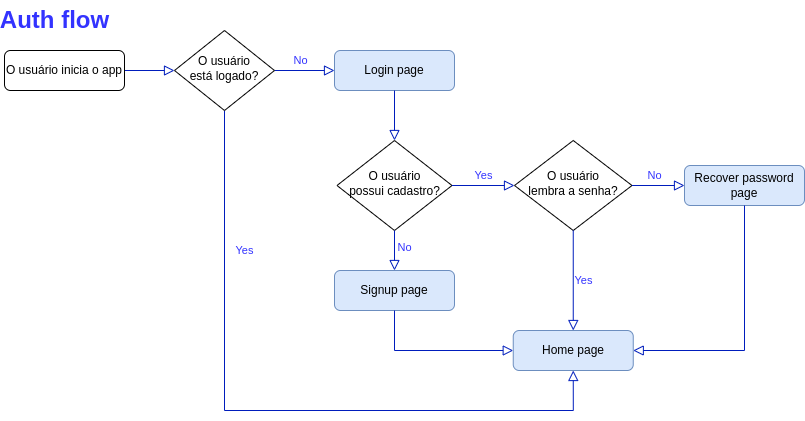

The diagram above was exported from draw.io. Its source (the exported page's mxGraphModel, read from the mxfile embedded in the PNG):
<mxGraphModel dx="1350" dy="773" grid="1" gridSize="10" guides="1" tooltips="1" connect="1" arrows="1" fold="1" page="1" pageScale="1" pageWidth="827" pageHeight="1169" math="0" shadow="0">
  <root>
    <mxCell id="WIyWlLk6GJQsqaUBKTNV-0" />
    <mxCell id="WIyWlLk6GJQsqaUBKTNV-1" parent="WIyWlLk6GJQsqaUBKTNV-0" />
    <mxCell id="WIyWlLk6GJQsqaUBKTNV-2" value="" style="rounded=0;html=1;jettySize=auto;orthogonalLoop=1;fontSize=11;endArrow=block;endFill=0;endSize=8;strokeWidth=1;shadow=0;labelBackgroundColor=none;edgeStyle=orthogonalEdgeStyle;entryX=0;entryY=0.5;entryDx=0;entryDy=0;fontColor=#3333FF;fillColor=#0050ef;strokeColor=#001DBC;" parent="WIyWlLk6GJQsqaUBKTNV-1" source="WIyWlLk6GJQsqaUBKTNV-3" target="WIyWlLk6GJQsqaUBKTNV-10" edge="1">
      <mxGeometry relative="1" as="geometry">
        <mxPoint x="160" y="170" as="targetPoint" />
      </mxGeometry>
    </mxCell>
    <mxCell id="WIyWlLk6GJQsqaUBKTNV-3" value="O usuário inicia o app" style="rounded=1;whiteSpace=wrap;html=1;fontSize=12;glass=0;strokeWidth=1;shadow=0;" parent="WIyWlLk6GJQsqaUBKTNV-1" vertex="1">
      <mxGeometry x="10" y="80" width="120" height="40" as="geometry" />
    </mxCell>
    <mxCell id="WIyWlLk6GJQsqaUBKTNV-7" value="Home page" style="rounded=1;whiteSpace=wrap;html=1;fontSize=12;glass=0;strokeWidth=1;shadow=0;fillColor=#dae8fc;strokeColor=#6c8ebf;" parent="WIyWlLk6GJQsqaUBKTNV-1" vertex="1">
      <mxGeometry x="518.75" y="360" width="120" height="40" as="geometry" />
    </mxCell>
    <mxCell id="WIyWlLk6GJQsqaUBKTNV-8" value="No" style="rounded=0;html=1;jettySize=auto;orthogonalLoop=1;fontSize=11;endArrow=block;endFill=0;endSize=8;strokeWidth=1;shadow=0;labelBackgroundColor=none;edgeStyle=orthogonalEdgeStyle;exitX=1;exitY=0.5;exitDx=0;exitDy=0;entryX=0;entryY=0.5;entryDx=0;entryDy=0;fillColor=#0050ef;strokeColor=#001DBC;fontColor=#3333FF;" parent="WIyWlLk6GJQsqaUBKTNV-1" source="WIyWlLk6GJQsqaUBKTNV-10" target="8trbH65EfU8yoX-gDAkR-11" edge="1">
      <mxGeometry x="-0.1429" y="10" relative="1" as="geometry">
        <mxPoint as="offset" />
        <mxPoint x="220" y="150" as="sourcePoint" />
        <mxPoint x="370" y="170" as="targetPoint" />
        <Array as="points" />
      </mxGeometry>
    </mxCell>
    <mxCell id="WIyWlLk6GJQsqaUBKTNV-9" value="Yes" style="edgeStyle=orthogonalEdgeStyle;rounded=0;html=1;jettySize=auto;orthogonalLoop=1;fontSize=11;endArrow=block;endFill=0;endSize=8;strokeWidth=1;shadow=0;labelBackgroundColor=none;exitX=0.5;exitY=1;exitDx=0;exitDy=0;entryX=0.5;entryY=1;entryDx=0;entryDy=0;fillColor=#0050ef;strokeColor=#001DBC;fontColor=#3333FF;" parent="WIyWlLk6GJQsqaUBKTNV-1" source="WIyWlLk6GJQsqaUBKTNV-10" target="WIyWlLk6GJQsqaUBKTNV-7" edge="1">
      <mxGeometry x="-0.5935" y="20" relative="1" as="geometry">
        <mxPoint as="offset" />
        <mxPoint x="350" y="470" as="targetPoint" />
        <Array as="points">
          <mxPoint x="230" y="440" />
          <mxPoint x="579" y="440" />
        </Array>
      </mxGeometry>
    </mxCell>
    <mxCell id="WIyWlLk6GJQsqaUBKTNV-10" value="O usuário&lt;br&gt;está logado?" style="rhombus;whiteSpace=wrap;html=1;shadow=0;fontFamily=Helvetica;fontSize=12;align=center;strokeWidth=1;spacing=6;spacingTop=-4;" parent="WIyWlLk6GJQsqaUBKTNV-1" vertex="1">
      <mxGeometry x="180" y="60" width="100" height="80" as="geometry" />
    </mxCell>
    <mxCell id="8trbH65EfU8yoX-gDAkR-11" value="Login page" style="rounded=1;whiteSpace=wrap;html=1;fontSize=12;glass=0;strokeWidth=1;shadow=0;fillColor=#dae8fc;strokeColor=#6c8ebf;" parent="WIyWlLk6GJQsqaUBKTNV-1" vertex="1">
      <mxGeometry x="340" y="80" width="120" height="40" as="geometry" />
    </mxCell>
    <mxCell id="8trbH65EfU8yoX-gDAkR-12" value="O usuário&lt;br&gt;possui cadastro?" style="rhombus;whiteSpace=wrap;html=1;shadow=0;fontFamily=Helvetica;fontSize=12;align=center;strokeWidth=1;spacing=6;spacingTop=-4;" parent="WIyWlLk6GJQsqaUBKTNV-1" vertex="1">
      <mxGeometry x="342.5" y="170" width="115" height="90" as="geometry" />
    </mxCell>
    <mxCell id="8trbH65EfU8yoX-gDAkR-15" value="" style="rounded=0;html=1;jettySize=auto;orthogonalLoop=1;fontSize=11;endArrow=block;endFill=0;endSize=8;strokeWidth=1;shadow=0;labelBackgroundColor=none;edgeStyle=orthogonalEdgeStyle;exitX=0.5;exitY=1;exitDx=0;exitDy=0;entryX=0.5;entryY=0;entryDx=0;entryDy=0;fillColor=#0050ef;strokeColor=#001DBC;" parent="WIyWlLk6GJQsqaUBKTNV-1" source="8trbH65EfU8yoX-gDAkR-11" target="8trbH65EfU8yoX-gDAkR-12" edge="1">
      <mxGeometry relative="1" as="geometry">
        <mxPoint x="440" y="150" as="sourcePoint" />
        <mxPoint x="420" y="170" as="targetPoint" />
      </mxGeometry>
    </mxCell>
    <mxCell id="8trbH65EfU8yoX-gDAkR-21" value="Signup page" style="rounded=1;whiteSpace=wrap;html=1;fontSize=12;glass=0;strokeWidth=1;shadow=0;fillColor=#dae8fc;strokeColor=#6c8ebf;" parent="WIyWlLk6GJQsqaUBKTNV-1" vertex="1">
      <mxGeometry x="340" y="300" width="120" height="40" as="geometry" />
    </mxCell>
    <mxCell id="8trbH65EfU8yoX-gDAkR-22" value="No" style="rounded=0;html=1;jettySize=auto;orthogonalLoop=1;fontSize=11;endArrow=block;endFill=0;endSize=8;strokeWidth=1;shadow=0;labelBackgroundColor=none;edgeStyle=orthogonalEdgeStyle;entryX=0.5;entryY=0;entryDx=0;entryDy=0;exitX=0.5;exitY=1;exitDx=0;exitDy=0;fillColor=#0050ef;strokeColor=#001DBC;fontColor=#3333FF;" parent="WIyWlLk6GJQsqaUBKTNV-1" source="8trbH65EfU8yoX-gDAkR-12" target="8trbH65EfU8yoX-gDAkR-21" edge="1">
      <mxGeometry x="-0.1429" y="10" relative="1" as="geometry">
        <mxPoint as="offset" />
        <mxPoint x="590" y="170" as="sourcePoint" />
        <mxPoint x="230" y="330" as="targetPoint" />
        <Array as="points" />
      </mxGeometry>
    </mxCell>
    <mxCell id="8trbH65EfU8yoX-gDAkR-23" value="Yes" style="edgeStyle=orthogonalEdgeStyle;rounded=0;html=1;jettySize=auto;orthogonalLoop=1;fontSize=11;endArrow=block;endFill=0;endSize=8;strokeWidth=1;shadow=0;labelBackgroundColor=none;entryX=0;entryY=0.5;entryDx=0;entryDy=0;exitX=1;exitY=0.5;exitDx=0;exitDy=0;fillColor=#0050ef;strokeColor=#001DBC;fontColor=#3333FF;" parent="WIyWlLk6GJQsqaUBKTNV-1" source="8trbH65EfU8yoX-gDAkR-12" target="8trbH65EfU8yoX-gDAkR-32" edge="1">
      <mxGeometry y="10" relative="1" as="geometry">
        <mxPoint as="offset" />
        <mxPoint x="680" y="150" as="sourcePoint" />
        <mxPoint x="420" y="320" as="targetPoint" />
        <Array as="points" />
      </mxGeometry>
    </mxCell>
    <mxCell id="8trbH65EfU8yoX-gDAkR-24" value="" style="rounded=0;html=1;jettySize=auto;orthogonalLoop=1;fontSize=11;endArrow=block;endFill=0;endSize=8;strokeWidth=1;shadow=0;labelBackgroundColor=none;edgeStyle=orthogonalEdgeStyle;exitX=0.5;exitY=1;exitDx=0;exitDy=0;entryX=0;entryY=0.5;entryDx=0;entryDy=0;fillColor=#0050ef;strokeColor=#001DBC;" parent="WIyWlLk6GJQsqaUBKTNV-1" source="8trbH65EfU8yoX-gDAkR-21" target="WIyWlLk6GJQsqaUBKTNV-7" edge="1">
      <mxGeometry relative="1" as="geometry">
        <mxPoint x="230" y="130" as="sourcePoint" />
        <mxPoint x="490" y="350" as="targetPoint" />
      </mxGeometry>
    </mxCell>
    <mxCell id="8trbH65EfU8yoX-gDAkR-25" value="Auth flow" style="text;strokeColor=none;fillColor=none;html=1;fontSize=24;fontStyle=1;verticalAlign=middle;align=center;fontFamily=Helvetica;fontColor=#3333FF;" parent="WIyWlLk6GJQsqaUBKTNV-1" vertex="1">
      <mxGeometry x="10" y="30" width="100" height="40" as="geometry" />
    </mxCell>
    <mxCell id="8trbH65EfU8yoX-gDAkR-32" value="O usuário&lt;br&gt;lembra a senha?" style="rhombus;whiteSpace=wrap;html=1;shadow=0;fontFamily=Helvetica;fontSize=12;align=center;strokeWidth=1;spacing=6;spacingTop=-4;" parent="WIyWlLk6GJQsqaUBKTNV-1" vertex="1">
      <mxGeometry x="520" y="170" width="117.5" height="90" as="geometry" />
    </mxCell>
    <mxCell id="8trbH65EfU8yoX-gDAkR-34" value="Recover password&lt;br&gt;page" style="rounded=1;whiteSpace=wrap;html=1;fontSize=12;glass=0;strokeWidth=1;shadow=0;fillColor=#dae8fc;strokeColor=#6c8ebf;" parent="WIyWlLk6GJQsqaUBKTNV-1" vertex="1">
      <mxGeometry x="690" y="195" width="120" height="40" as="geometry" />
    </mxCell>
    <mxCell id="8trbH65EfU8yoX-gDAkR-36" value="No" style="rounded=0;html=1;jettySize=auto;orthogonalLoop=1;fontSize=11;endArrow=block;endFill=0;endSize=8;strokeWidth=1;shadow=0;labelBackgroundColor=none;edgeStyle=orthogonalEdgeStyle;entryX=0;entryY=0.5;entryDx=0;entryDy=0;exitX=1;exitY=0.5;exitDx=0;exitDy=0;fillColor=#0050ef;strokeColor=#001DBC;fontColor=#3333FF;" parent="WIyWlLk6GJQsqaUBKTNV-1" source="8trbH65EfU8yoX-gDAkR-32" target="8trbH65EfU8yoX-gDAkR-34" edge="1">
      <mxGeometry x="-0.1429" y="10" relative="1" as="geometry">
        <mxPoint as="offset" />
        <mxPoint x="410" y="270" as="sourcePoint" />
        <mxPoint x="410" y="310" as="targetPoint" />
        <Array as="points" />
      </mxGeometry>
    </mxCell>
    <mxCell id="8trbH65EfU8yoX-gDAkR-37" value="" style="rounded=0;html=1;jettySize=auto;orthogonalLoop=1;fontSize=11;endArrow=block;endFill=0;endSize=8;strokeWidth=1;shadow=0;labelBackgroundColor=none;edgeStyle=orthogonalEdgeStyle;exitX=0.5;exitY=1;exitDx=0;exitDy=0;entryX=1;entryY=0.5;entryDx=0;entryDy=0;fillColor=#0050ef;strokeColor=#001DBC;" parent="WIyWlLk6GJQsqaUBKTNV-1" source="8trbH65EfU8yoX-gDAkR-34" target="WIyWlLk6GJQsqaUBKTNV-7" edge="1">
      <mxGeometry relative="1" as="geometry">
        <mxPoint x="410" y="350" as="sourcePoint" />
        <mxPoint x="410" y="400" as="targetPoint" />
      </mxGeometry>
    </mxCell>
    <mxCell id="8trbH65EfU8yoX-gDAkR-38" value="Yes" style="edgeStyle=orthogonalEdgeStyle;rounded=0;html=1;jettySize=auto;orthogonalLoop=1;fontSize=11;endArrow=block;endFill=0;endSize=8;strokeWidth=1;shadow=0;labelBackgroundColor=none;entryX=0.5;entryY=0;entryDx=0;entryDy=0;exitX=0.5;exitY=1;exitDx=0;exitDy=0;fillColor=#0050ef;strokeColor=#001DBC;fontColor=#3333FF;" parent="WIyWlLk6GJQsqaUBKTNV-1" source="8trbH65EfU8yoX-gDAkR-32" target="WIyWlLk6GJQsqaUBKTNV-7" edge="1">
      <mxGeometry y="10" relative="1" as="geometry">
        <mxPoint as="offset" />
        <mxPoint x="467.5" y="225" as="sourcePoint" />
        <mxPoint x="530" y="225" as="targetPoint" />
        <Array as="points" />
      </mxGeometry>
    </mxCell>
  </root>
</mxGraphModel>